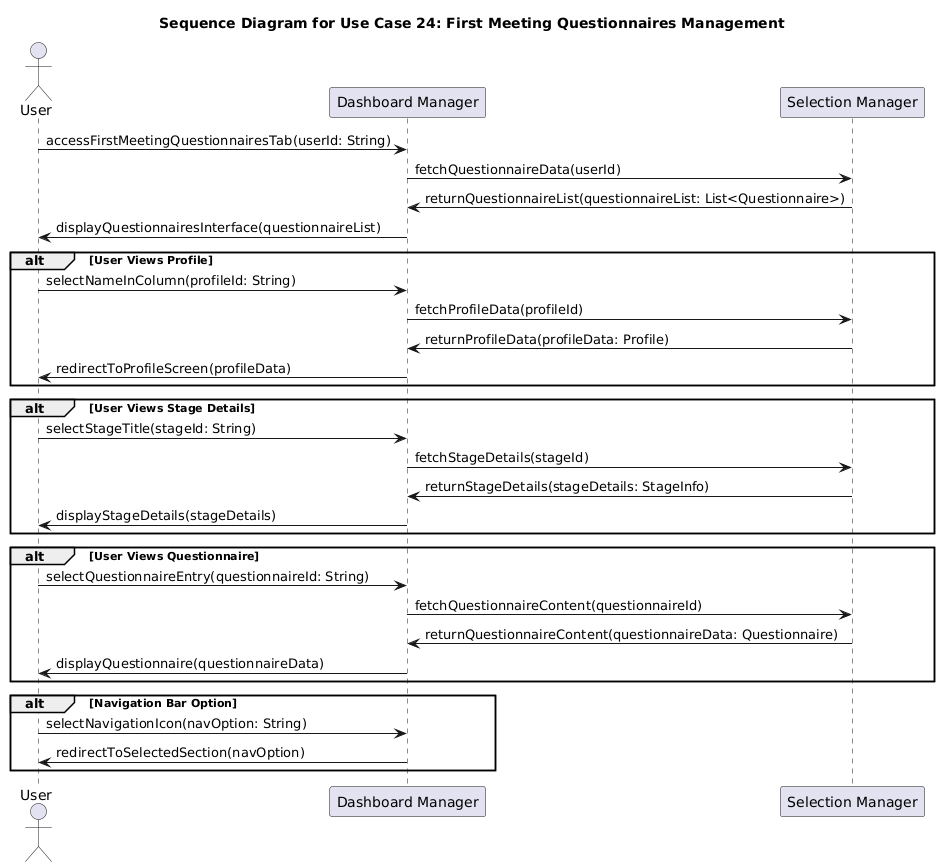

The diagram above was rendered by PlantUML. Its source (embedded in the PNG):
@startuml
title Sequence Diagram for Use Case 24: First Meeting Questionnaires Management

actor User
participant "Dashboard Manager" as DashboardManager
participant "Selection Manager" as SelectionManager

' --- Accesso iniziale alla sezione "First Meeting Questionnaires" ---
User -> DashboardManager: accessFirstMeetingQuestionnairesTab(userId: String)
DashboardManager -> SelectionManager: fetchQuestionnaireData(userId)
SelectionManager -> DashboardManager: returnQuestionnaireList(questionnaireList: List<Questionnaire>)
DashboardManager -> User: displayQuestionnairesInterface(questionnaireList)

' --- L'utente visualizza il profilo di uno studente o tutor dalla lista ---
alt User Views Profile
    User -> DashboardManager: selectNameInColumn(profileId: String)
    DashboardManager -> SelectionManager: fetchProfileData(profileId)
    SelectionManager -> DashboardManager: returnProfileData(profileData: Profile)
    DashboardManager -> User: redirectToProfileScreen(profileData)
end

' --- L'utente visualizza i dettagli di uno stage (ad esempio "Stage Title") ---
alt User Views Stage Details
    User -> DashboardManager: selectStageTitle(stageId: String)
    DashboardManager -> SelectionManager: fetchStageDetails(stageId)
    SelectionManager -> DashboardManager: returnStageDetails(stageDetails: StageInfo)
    DashboardManager -> User: displayStageDetails(stageDetails)
end

' --- L'utente visualizza un questionario specifico ---
alt User Views Questionnaire
    User -> DashboardManager: selectQuestionnaireEntry(questionnaireId: String)
    DashboardManager -> SelectionManager: fetchQuestionnaireContent(questionnaireId)
    SelectionManager -> DashboardManager: returnQuestionnaireContent(questionnaireData: Questionnaire)
    DashboardManager -> User: displayQuestionnaire(questionnaireData)
end

' --- Navigazione verso altre sezioni ---
alt Navigation Bar Option
    User -> DashboardManager: selectNavigationIcon(navOption: String)
    DashboardManager -> User: redirectToSelectedSection(navOption)
end
@enduml